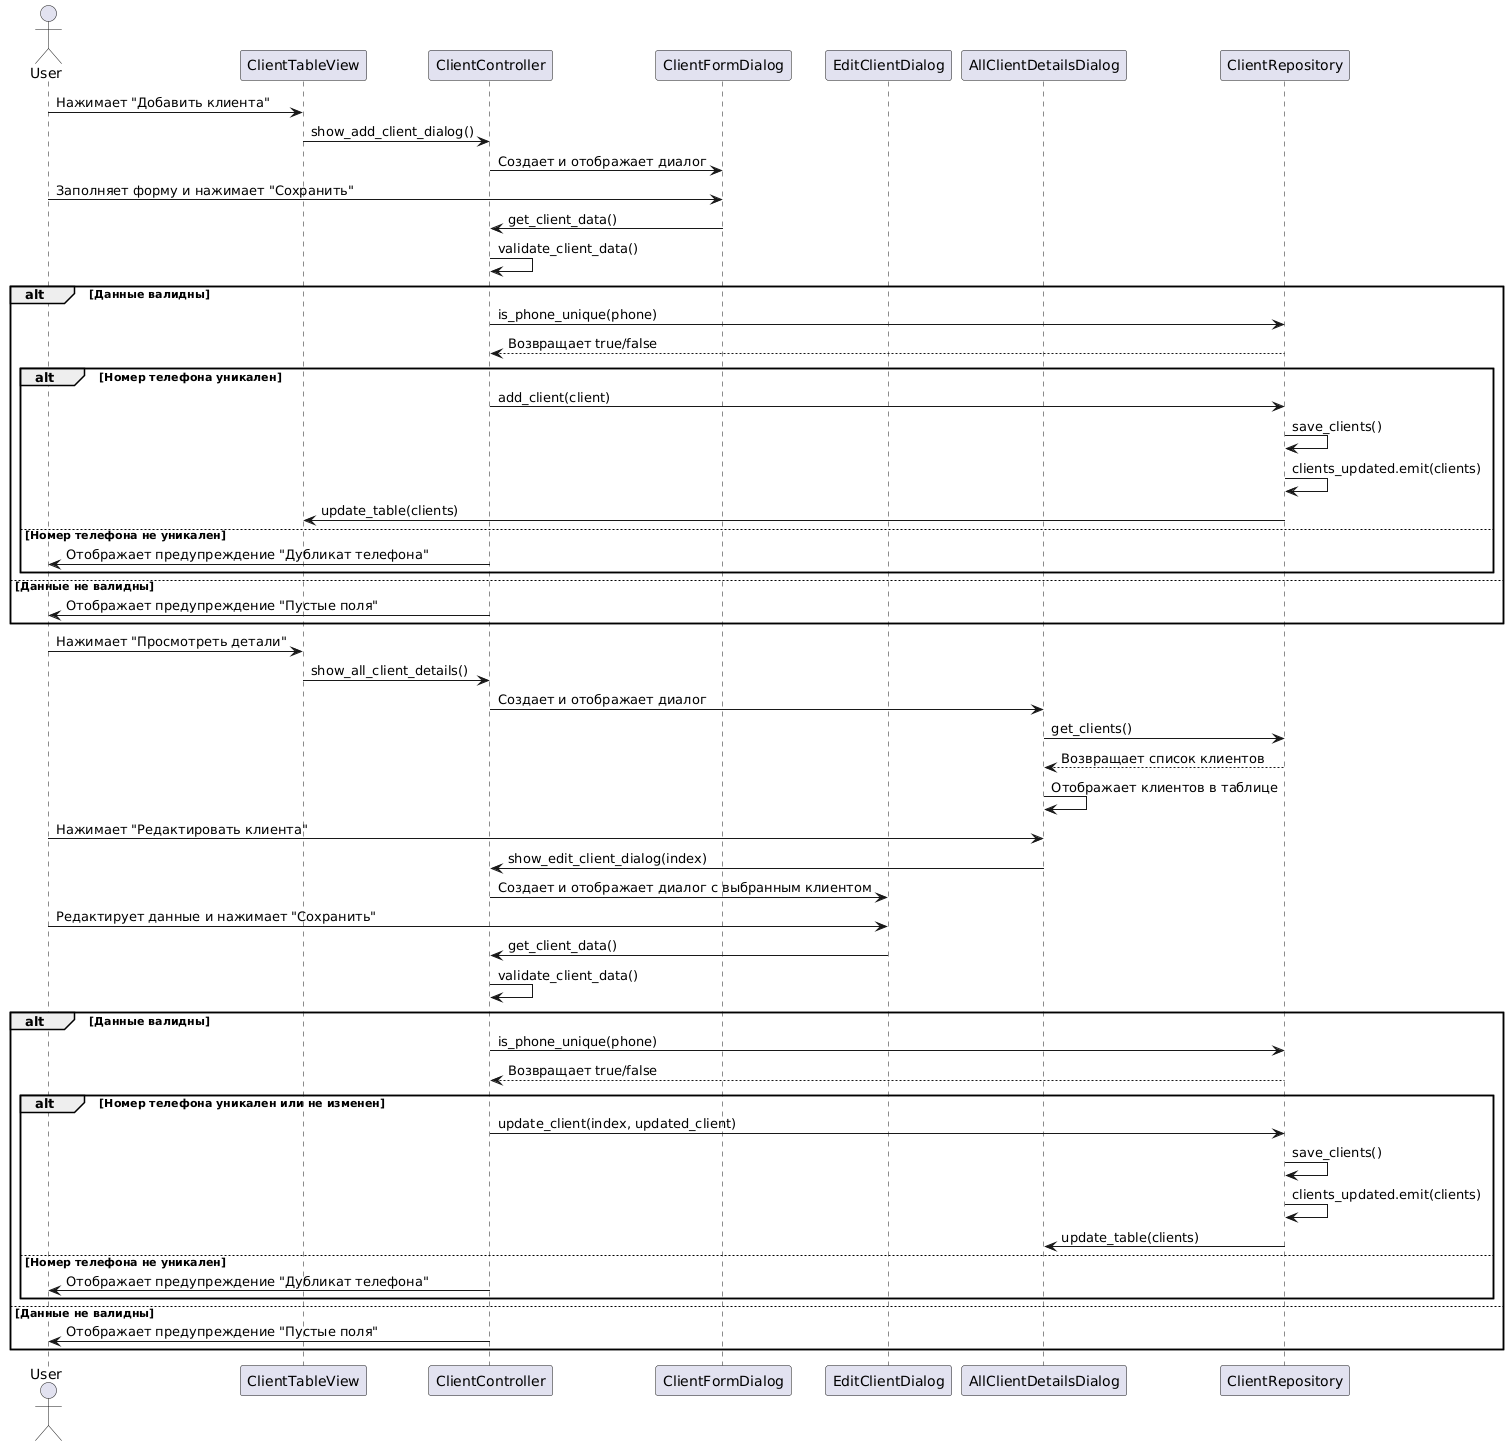

The diagram above was rendered by PlantUML. Its source (embedded in the PNG):
@startuml
actor User
participant "ClientTableView" as CTV
participant "ClientController" as CC
participant "ClientFormDialog" as CFD
participant "EditClientDialog" as ECD
participant "AllClientDetailsDialog" as ACDD
participant "ClientRepository" as CR

User -> CTV: Нажимает "Добавить клиента"
CTV -> CC: show_add_client_dialog()
CC -> CFD: Создает и отображает диалог
User -> CFD: Заполняет форму и нажимает "Сохранить"
CFD -> CC: get_client_data()
CC -> CC: validate_client_data()
alt Данные валидны
    CC -> CR: is_phone_unique(phone)
    CR --> CC: Возвращает true/false
    alt Номер телефона уникален
        CC -> CR: add_client(client)
        CR -> CR: save_clients()
        CR -> CR: clients_updated.emit(clients)
        CR -> CTV: update_table(clients)
    else Номер телефона не уникален
        CC -> User: Отображает предупреждение "Дубликат телефона"
    end
else Данные не валидны
    CC -> User: Отображает предупреждение "Пустые поля"
end

User -> CTV: Нажимает "Просмотреть детали"
CTV -> CC: show_all_client_details()
CC -> ACDD: Создает и отображает диалог
ACDD -> CR: get_clients()
CR --> ACDD: Возвращает список клиентов
ACDD -> ACDD: Отображает клиентов в таблице

User -> ACDD: Нажимает "Редактировать клиента"
ACDD -> CC: show_edit_client_dialog(index)
CC -> ECD: Создает и отображает диалог с выбранным клиентом
User -> ECD: Редактирует данные и нажимает "Сохранить"
ECD -> CC: get_client_data()
CC -> CC: validate_client_data()
alt Данные валидны
    CC -> CR: is_phone_unique(phone)
    CR --> CC: Возвращает true/false
    alt Номер телефона уникален или не изменен
        CC -> CR: update_client(index, updated_client)
        CR -> CR: save_clients()
        CR -> CR: clients_updated.emit(clients)
        CR -> ACDD: update_table(clients)
    else Номер телефона не уникален
        CC -> User: Отображает предупреждение "Дубликат телефона"
    end
else Данные не валидны
    CC -> User: Отображает предупреждение "Пустые поля"
end
@enduml